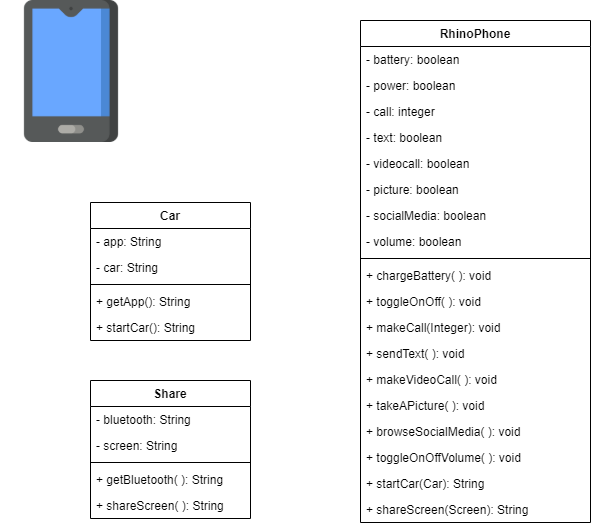

The diagram above was exported from draw.io. Its source (the exported page's mxGraphModel, read from the mxfile embedded in the PNG):
<mxGraphModel dx="868" dy="433" grid="1" gridSize="10" guides="1" tooltips="1" connect="1" arrows="1" fold="1" page="1" pageScale="1" pageWidth="850" pageHeight="1100" math="0" shadow="0">
  <root>
    <mxCell id="0" />
    <mxCell id="1" parent="0" />
    <mxCell id="ne1q1kahruj2ZBbnOuxI-1" value="" style="shape=image;verticalLabelPosition=bottom;labelBackgroundColor=#ffffff;verticalAlign=top;aspect=fixed;imageAspect=0;image=data:image/png,(base64 omitted: 8844 chars);" parent="1" vertex="1">
      <mxGeometry x="20" y="20" width="142" height="142" as="geometry" />
    </mxCell>
    <mxCell id="ne1q1kahruj2ZBbnOuxI-2" value="RhinoPhone" style="swimlane;fontStyle=1;align=center;verticalAlign=top;childLayout=stackLayout;horizontal=1;startSize=26;horizontalStack=0;resizeParent=1;resizeParentMax=0;resizeLast=0;collapsible=1;marginBottom=0;" parent="1" vertex="1">
      <mxGeometry x="380" y="40" width="230" height="502" as="geometry" />
    </mxCell>
    <mxCell id="ne1q1kahruj2ZBbnOuxI-3" value="- battery: boolean" style="text;strokeColor=none;fillColor=none;align=left;verticalAlign=top;spacingLeft=4;spacingRight=4;overflow=hidden;rotatable=0;points=[[0,0.5],[1,0.5]];portConstraint=eastwest;" parent="ne1q1kahruj2ZBbnOuxI-2" vertex="1">
      <mxGeometry y="26" width="230" height="26" as="geometry" />
    </mxCell>
    <mxCell id="ne1q1kahruj2ZBbnOuxI-6" value="- power: boolean" style="text;strokeColor=none;fillColor=none;align=left;verticalAlign=top;spacingLeft=4;spacingRight=4;overflow=hidden;rotatable=0;points=[[0,0.5],[1,0.5]];portConstraint=eastwest;" parent="ne1q1kahruj2ZBbnOuxI-2" vertex="1">
      <mxGeometry y="52" width="230" height="26" as="geometry" />
    </mxCell>
    <mxCell id="ne1q1kahruj2ZBbnOuxI-7" value="- call: integer" style="text;strokeColor=none;fillColor=none;align=left;verticalAlign=top;spacingLeft=4;spacingRight=4;overflow=hidden;rotatable=0;points=[[0,0.5],[1,0.5]];portConstraint=eastwest;" parent="ne1q1kahruj2ZBbnOuxI-2" vertex="1">
      <mxGeometry y="78" width="230" height="26" as="geometry" />
    </mxCell>
    <mxCell id="ne1q1kahruj2ZBbnOuxI-8" value="- text: boolean" style="text;strokeColor=none;fillColor=none;align=left;verticalAlign=top;spacingLeft=4;spacingRight=4;overflow=hidden;rotatable=0;points=[[0,0.5],[1,0.5]];portConstraint=eastwest;" parent="ne1q1kahruj2ZBbnOuxI-2" vertex="1">
      <mxGeometry y="104" width="230" height="26" as="geometry" />
    </mxCell>
    <mxCell id="ne1q1kahruj2ZBbnOuxI-9" value="- videocall: boolean" style="text;strokeColor=none;fillColor=none;align=left;verticalAlign=top;spacingLeft=4;spacingRight=4;overflow=hidden;rotatable=0;points=[[0,0.5],[1,0.5]];portConstraint=eastwest;" parent="ne1q1kahruj2ZBbnOuxI-2" vertex="1">
      <mxGeometry y="130" width="230" height="26" as="geometry" />
    </mxCell>
    <mxCell id="ne1q1kahruj2ZBbnOuxI-10" value="- picture: boolean" style="text;strokeColor=none;fillColor=none;align=left;verticalAlign=top;spacingLeft=4;spacingRight=4;overflow=hidden;rotatable=0;points=[[0,0.5],[1,0.5]];portConstraint=eastwest;" parent="ne1q1kahruj2ZBbnOuxI-2" vertex="1">
      <mxGeometry y="156" width="230" height="26" as="geometry" />
    </mxCell>
    <mxCell id="ne1q1kahruj2ZBbnOuxI-11" value="- socialMedia: boolean" style="text;strokeColor=none;fillColor=none;align=left;verticalAlign=top;spacingLeft=4;spacingRight=4;overflow=hidden;rotatable=0;points=[[0,0.5],[1,0.5]];portConstraint=eastwest;" parent="ne1q1kahruj2ZBbnOuxI-2" vertex="1">
      <mxGeometry y="182" width="230" height="26" as="geometry" />
    </mxCell>
    <mxCell id="ne1q1kahruj2ZBbnOuxI-12" value="- volume: boolean" style="text;strokeColor=none;fillColor=none;align=left;verticalAlign=top;spacingLeft=4;spacingRight=4;overflow=hidden;rotatable=0;points=[[0,0.5],[1,0.5]];portConstraint=eastwest;" parent="ne1q1kahruj2ZBbnOuxI-2" vertex="1">
      <mxGeometry y="208" width="230" height="26" as="geometry" />
    </mxCell>
    <mxCell id="ne1q1kahruj2ZBbnOuxI-4" value="" style="line;strokeWidth=1;fillColor=none;align=left;verticalAlign=middle;spacingTop=-1;spacingLeft=3;spacingRight=3;rotatable=0;labelPosition=right;points=[];portConstraint=eastwest;" parent="ne1q1kahruj2ZBbnOuxI-2" vertex="1">
      <mxGeometry y="234" width="230" height="8" as="geometry" />
    </mxCell>
    <mxCell id="ne1q1kahruj2ZBbnOuxI-5" value="+ chargeBattery( ): void" style="text;strokeColor=none;fillColor=none;align=left;verticalAlign=top;spacingLeft=4;spacingRight=4;overflow=hidden;rotatable=0;points=[[0,0.5],[1,0.5]];portConstraint=eastwest;" parent="ne1q1kahruj2ZBbnOuxI-2" vertex="1">
      <mxGeometry y="242" width="230" height="26" as="geometry" />
    </mxCell>
    <mxCell id="ne1q1kahruj2ZBbnOuxI-26" value="+ toggleOnOff( ): void" style="text;strokeColor=none;fillColor=none;align=left;verticalAlign=top;spacingLeft=4;spacingRight=4;overflow=hidden;rotatable=0;points=[[0,0.5],[1,0.5]];portConstraint=eastwest;" parent="ne1q1kahruj2ZBbnOuxI-2" vertex="1">
      <mxGeometry y="268" width="230" height="26" as="geometry" />
    </mxCell>
    <mxCell id="ne1q1kahruj2ZBbnOuxI-27" value="+ makeCall(Integer): void" style="text;strokeColor=none;fillColor=none;align=left;verticalAlign=top;spacingLeft=4;spacingRight=4;overflow=hidden;rotatable=0;points=[[0,0.5],[1,0.5]];portConstraint=eastwest;" parent="ne1q1kahruj2ZBbnOuxI-2" vertex="1">
      <mxGeometry y="294" width="230" height="26" as="geometry" />
    </mxCell>
    <mxCell id="ne1q1kahruj2ZBbnOuxI-28" value="+ sendText( ): void" style="text;strokeColor=none;fillColor=none;align=left;verticalAlign=top;spacingLeft=4;spacingRight=4;overflow=hidden;rotatable=0;points=[[0,0.5],[1,0.5]];portConstraint=eastwest;" parent="ne1q1kahruj2ZBbnOuxI-2" vertex="1">
      <mxGeometry y="320" width="230" height="26" as="geometry" />
    </mxCell>
    <mxCell id="ne1q1kahruj2ZBbnOuxI-29" value="+ makeVideoCall( ): void" style="text;strokeColor=none;fillColor=none;align=left;verticalAlign=top;spacingLeft=4;spacingRight=4;overflow=hidden;rotatable=0;points=[[0,0.5],[1,0.5]];portConstraint=eastwest;" parent="ne1q1kahruj2ZBbnOuxI-2" vertex="1">
      <mxGeometry y="346" width="230" height="26" as="geometry" />
    </mxCell>
    <mxCell id="ne1q1kahruj2ZBbnOuxI-30" value="+ takeAPicture( ): void" style="text;strokeColor=none;fillColor=none;align=left;verticalAlign=top;spacingLeft=4;spacingRight=4;overflow=hidden;rotatable=0;points=[[0,0.5],[1,0.5]];portConstraint=eastwest;" parent="ne1q1kahruj2ZBbnOuxI-2" vertex="1">
      <mxGeometry y="372" width="230" height="26" as="geometry" />
    </mxCell>
    <mxCell id="ne1q1kahruj2ZBbnOuxI-31" value="+ browseSocialMedia( ): void" style="text;strokeColor=none;fillColor=none;align=left;verticalAlign=top;spacingLeft=4;spacingRight=4;overflow=hidden;rotatable=0;points=[[0,0.5],[1,0.5]];portConstraint=eastwest;" parent="ne1q1kahruj2ZBbnOuxI-2" vertex="1">
      <mxGeometry y="398" width="230" height="26" as="geometry" />
    </mxCell>
    <mxCell id="ne1q1kahruj2ZBbnOuxI-32" value="+ toggleOnOffVolume( ): void" style="text;strokeColor=none;fillColor=none;align=left;verticalAlign=top;spacingLeft=4;spacingRight=4;overflow=hidden;rotatable=0;points=[[0,0.5],[1,0.5]];portConstraint=eastwest;" parent="ne1q1kahruj2ZBbnOuxI-2" vertex="1">
      <mxGeometry y="424" width="230" height="26" as="geometry" />
    </mxCell>
    <mxCell id="ne1q1kahruj2ZBbnOuxI-33" value="+ startCar(Car): String" style="text;strokeColor=none;fillColor=none;align=left;verticalAlign=top;spacingLeft=4;spacingRight=4;overflow=hidden;rotatable=0;points=[[0,0.5],[1,0.5]];portConstraint=eastwest;" parent="ne1q1kahruj2ZBbnOuxI-2" vertex="1">
      <mxGeometry y="450" width="230" height="26" as="geometry" />
    </mxCell>
    <mxCell id="ne1q1kahruj2ZBbnOuxI-34" value="+ shareScreen(Screen): String" style="text;strokeColor=none;fillColor=none;align=left;verticalAlign=top;spacingLeft=4;spacingRight=4;overflow=hidden;rotatable=0;points=[[0,0.5],[1,0.5]];portConstraint=eastwest;" parent="ne1q1kahruj2ZBbnOuxI-2" vertex="1">
      <mxGeometry y="476" width="230" height="26" as="geometry" />
    </mxCell>
    <mxCell id="ne1q1kahruj2ZBbnOuxI-17" value="Share" style="swimlane;fontStyle=1;align=center;verticalAlign=top;childLayout=stackLayout;horizontal=1;startSize=26;horizontalStack=0;resizeParent=1;resizeParentMax=0;resizeLast=0;collapsible=1;marginBottom=0;" parent="1" vertex="1">
      <mxGeometry x="110" y="400" width="160" height="138" as="geometry" />
    </mxCell>
    <mxCell id="ne1q1kahruj2ZBbnOuxI-18" value="- bluetooth: String" style="text;strokeColor=none;fillColor=none;align=left;verticalAlign=top;spacingLeft=4;spacingRight=4;overflow=hidden;rotatable=0;points=[[0,0.5],[1,0.5]];portConstraint=eastwest;" parent="ne1q1kahruj2ZBbnOuxI-17" vertex="1">
      <mxGeometry y="26" width="160" height="26" as="geometry" />
    </mxCell>
    <mxCell id="ne1q1kahruj2ZBbnOuxI-24" value="- screen: String" style="text;strokeColor=none;fillColor=none;align=left;verticalAlign=top;spacingLeft=4;spacingRight=4;overflow=hidden;rotatable=0;points=[[0,0.5],[1,0.5]];portConstraint=eastwest;" parent="ne1q1kahruj2ZBbnOuxI-17" vertex="1">
      <mxGeometry y="52" width="160" height="26" as="geometry" />
    </mxCell>
    <mxCell id="ne1q1kahruj2ZBbnOuxI-19" value="" style="line;strokeWidth=1;fillColor=none;align=left;verticalAlign=middle;spacingTop=-1;spacingLeft=3;spacingRight=3;rotatable=0;labelPosition=right;points=[];portConstraint=eastwest;" parent="ne1q1kahruj2ZBbnOuxI-17" vertex="1">
      <mxGeometry y="78" width="160" height="8" as="geometry" />
    </mxCell>
    <mxCell id="ne1q1kahruj2ZBbnOuxI-20" value="+ getBluetooth( ): String" style="text;strokeColor=none;fillColor=none;align=left;verticalAlign=top;spacingLeft=4;spacingRight=4;overflow=hidden;rotatable=0;points=[[0,0.5],[1,0.5]];portConstraint=eastwest;" parent="ne1q1kahruj2ZBbnOuxI-17" vertex="1">
      <mxGeometry y="86" width="160" height="26" as="geometry" />
    </mxCell>
    <mxCell id="ne1q1kahruj2ZBbnOuxI-25" value="+ shareScreen( ): String" style="text;strokeColor=none;fillColor=none;align=left;verticalAlign=top;spacingLeft=4;spacingRight=4;overflow=hidden;rotatable=0;points=[[0,0.5],[1,0.5]];portConstraint=eastwest;" parent="ne1q1kahruj2ZBbnOuxI-17" vertex="1">
      <mxGeometry y="112" width="160" height="26" as="geometry" />
    </mxCell>
    <mxCell id="ne1q1kahruj2ZBbnOuxI-13" value="Car" style="swimlane;fontStyle=1;align=center;verticalAlign=top;childLayout=stackLayout;horizontal=1;startSize=26;horizontalStack=0;resizeParent=1;resizeParentMax=0;resizeLast=0;collapsible=1;marginBottom=0;" parent="1" vertex="1">
      <mxGeometry x="110" y="222" width="160" height="138" as="geometry" />
    </mxCell>
    <mxCell id="ne1q1kahruj2ZBbnOuxI-14" value="- app: String" style="text;strokeColor=none;fillColor=none;align=left;verticalAlign=top;spacingLeft=4;spacingRight=4;overflow=hidden;rotatable=0;points=[[0,0.5],[1,0.5]];portConstraint=eastwest;" parent="ne1q1kahruj2ZBbnOuxI-13" vertex="1">
      <mxGeometry y="26" width="160" height="26" as="geometry" />
    </mxCell>
    <mxCell id="ne1q1kahruj2ZBbnOuxI-21" value="- car: String" style="text;strokeColor=none;fillColor=none;align=left;verticalAlign=top;spacingLeft=4;spacingRight=4;overflow=hidden;rotatable=0;points=[[0,0.5],[1,0.5]];portConstraint=eastwest;" parent="ne1q1kahruj2ZBbnOuxI-13" vertex="1">
      <mxGeometry y="52" width="160" height="26" as="geometry" />
    </mxCell>
    <mxCell id="ne1q1kahruj2ZBbnOuxI-15" value="" style="line;strokeWidth=1;fillColor=none;align=left;verticalAlign=middle;spacingTop=-1;spacingLeft=3;spacingRight=3;rotatable=0;labelPosition=right;points=[];portConstraint=eastwest;" parent="ne1q1kahruj2ZBbnOuxI-13" vertex="1">
      <mxGeometry y="78" width="160" height="8" as="geometry" />
    </mxCell>
    <mxCell id="ne1q1kahruj2ZBbnOuxI-16" value="+ getApp(): String" style="text;strokeColor=none;fillColor=none;align=left;verticalAlign=top;spacingLeft=4;spacingRight=4;overflow=hidden;rotatable=0;points=[[0,0.5],[1,0.5]];portConstraint=eastwest;" parent="ne1q1kahruj2ZBbnOuxI-13" vertex="1">
      <mxGeometry y="86" width="160" height="26" as="geometry" />
    </mxCell>
    <mxCell id="ne1q1kahruj2ZBbnOuxI-22" value="+ startCar(): String" style="text;strokeColor=none;fillColor=none;align=left;verticalAlign=top;spacingLeft=4;spacingRight=4;overflow=hidden;rotatable=0;points=[[0,0.5],[1,0.5]];portConstraint=eastwest;" parent="ne1q1kahruj2ZBbnOuxI-13" vertex="1">
      <mxGeometry y="112" width="160" height="26" as="geometry" />
    </mxCell>
  </root>
</mxGraphModel>